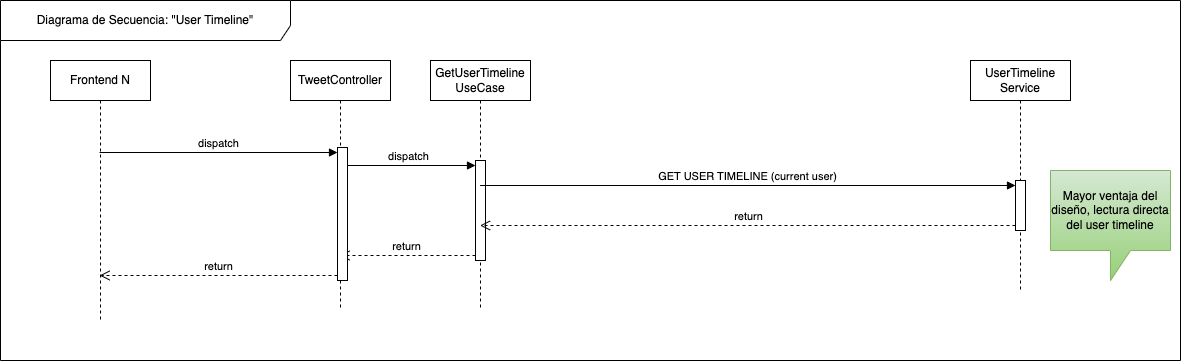

The diagram above was exported from draw.io. Its source (the exported page's mxGraphModel, read from the mxfile embedded in the PNG):
<mxGraphModel dx="1489" dy="1180" grid="1" gridSize="10" guides="1" tooltips="1" connect="1" arrows="1" fold="1" page="1" pageScale="1" pageWidth="850" pageHeight="1100" math="0" shadow="0">
  <root>
    <mxCell id="0" />
    <mxCell id="1" parent="0" />
    <mxCell id="2" value="TweetController" style="shape=umlLifeline;perimeter=lifelinePerimeter;whiteSpace=wrap;html=1;container=1;dropTarget=0;collapsible=0;recursiveResize=0;outlineConnect=0;portConstraint=eastwest;newEdgeStyle={&quot;curved&quot;:0,&quot;rounded&quot;:0};" vertex="1" parent="1">
      <mxGeometry x="350" y="2130" width="100" height="250" as="geometry" />
    </mxCell>
    <mxCell id="3" value="Frontend N" style="shape=umlLifeline;perimeter=lifelinePerimeter;whiteSpace=wrap;html=1;container=1;dropTarget=0;collapsible=0;recursiveResize=0;outlineConnect=0;portConstraint=eastwest;newEdgeStyle={&quot;curved&quot;:0,&quot;rounded&quot;:0};" vertex="1" parent="1">
      <mxGeometry x="110" y="2130" width="100" height="260" as="geometry" />
    </mxCell>
    <mxCell id="4" value="UserTimeline&lt;div&gt;Service&lt;/div&gt;" style="shape=umlLifeline;perimeter=lifelinePerimeter;whiteSpace=wrap;html=1;container=1;dropTarget=0;collapsible=0;recursiveResize=0;outlineConnect=0;portConstraint=eastwest;newEdgeStyle={&quot;curved&quot;:0,&quot;rounded&quot;:0};" vertex="1" parent="1">
      <mxGeometry x="1030" y="2130" width="100" height="230" as="geometry" />
    </mxCell>
    <mxCell id="5" value="" style="html=1;points=[[0,0,0,0,5],[0,1,0,0,-5],[1,0,0,0,5],[1,1,0,0,-5]];perimeter=orthogonalPerimeter;outlineConnect=0;targetShapes=umlLifeline;portConstraint=eastwest;newEdgeStyle={&quot;curved&quot;:0,&quot;rounded&quot;:0};" vertex="1" parent="4">
      <mxGeometry x="45" y="120" width="10" height="50" as="geometry" />
    </mxCell>
    <mxCell id="6" value="GetUserTimeline&lt;div&gt;UseCase&lt;/div&gt;" style="shape=umlLifeline;perimeter=lifelinePerimeter;whiteSpace=wrap;html=1;container=1;dropTarget=0;collapsible=0;recursiveResize=0;outlineConnect=0;portConstraint=eastwest;newEdgeStyle={&quot;curved&quot;:0,&quot;rounded&quot;:0};" vertex="1" parent="1">
      <mxGeometry x="490" y="2130" width="100" height="250" as="geometry" />
    </mxCell>
    <mxCell id="7" value="" style="html=1;points=[[0,0,0,0,5],[0,1,0,0,-5],[1,0,0,0,5],[1,1,0,0,-5]];perimeter=orthogonalPerimeter;outlineConnect=0;targetShapes=umlLifeline;portConstraint=eastwest;newEdgeStyle={&quot;curved&quot;:0,&quot;rounded&quot;:0};" vertex="1" parent="6">
      <mxGeometry x="45" y="100" width="10" height="100" as="geometry" />
    </mxCell>
    <mxCell id="8" value="GET USER TIMELINE (current user)" style="html=1;verticalAlign=bottom;endArrow=block;curved=0;rounded=0;entryX=0;entryY=0;entryDx=0;entryDy=5;" edge="1" target="5" parent="1">
      <mxGeometry relative="1" as="geometry">
        <mxPoint x="539.5476190476193" y="2255" as="sourcePoint" />
      </mxGeometry>
    </mxCell>
    <mxCell id="9" value="return" style="html=1;verticalAlign=bottom;endArrow=open;dashed=1;endSize=8;curved=0;rounded=0;exitX=0;exitY=1;exitDx=0;exitDy=-5;" edge="1" source="5" parent="1">
      <mxGeometry relative="1" as="geometry">
        <mxPoint x="539.5476190476193" y="2295" as="targetPoint" />
      </mxGeometry>
    </mxCell>
    <mxCell id="10" value="dispatch" style="html=1;verticalAlign=bottom;endArrow=block;curved=0;rounded=0;entryX=0;entryY=0;entryDx=0;entryDy=5;" edge="1" source="2" target="7" parent="1">
      <mxGeometry relative="1" as="geometry">
        <mxPoint x="465" y="2235" as="sourcePoint" />
      </mxGeometry>
    </mxCell>
    <mxCell id="11" value="return" style="html=1;verticalAlign=bottom;endArrow=open;dashed=1;endSize=8;curved=0;rounded=0;exitX=0;exitY=1;exitDx=0;exitDy=-5;" edge="1" source="7" target="2" parent="1">
      <mxGeometry relative="1" as="geometry">
        <mxPoint x="465" y="2305" as="targetPoint" />
      </mxGeometry>
    </mxCell>
    <mxCell id="12" value="Diagrama de Secuencia: &quot;User Timeline&quot;" style="shape=umlFrame;whiteSpace=wrap;html=1;pointerEvents=0;width=290;height=40;" vertex="1" parent="1">
      <mxGeometry x="60" y="2070" width="1180" height="360" as="geometry" />
    </mxCell>
    <mxCell id="13" value="Mayor ventaja del diseño, lectura directa del user timeline" style="shape=callout;whiteSpace=wrap;html=1;perimeter=calloutPerimeter;fillColor=#d5e8d4;strokeColor=#82b366;gradientColor=#97d077;" vertex="1" parent="1">
      <mxGeometry x="1110" y="2240" width="120" height="110" as="geometry" />
    </mxCell>
    <mxCell id="14" value="" style="html=1;points=[[0,0,0,0,5],[0,1,0,0,-5],[1,0,0,0,5],[1,1,0,0,-5]];perimeter=orthogonalPerimeter;outlineConnect=0;targetShapes=umlLifeline;portConstraint=eastwest;newEdgeStyle={&quot;curved&quot;:0,&quot;rounded&quot;:0};" vertex="1" parent="1">
      <mxGeometry x="397" y="2217" width="10" height="133" as="geometry" />
    </mxCell>
    <mxCell id="15" value="dispatch" style="html=1;verticalAlign=bottom;endArrow=block;curved=0;rounded=0;entryX=0;entryY=0;entryDx=0;entryDy=5;" edge="1" source="3" target="14" parent="1">
      <mxGeometry relative="1" as="geometry">
        <mxPoint x="327" y="2222" as="sourcePoint" />
      </mxGeometry>
    </mxCell>
    <mxCell id="16" value="return" style="html=1;verticalAlign=bottom;endArrow=open;dashed=1;endSize=8;curved=0;rounded=0;exitX=0;exitY=1;exitDx=0;exitDy=-5;" edge="1" source="14" target="3" parent="1">
      <mxGeometry relative="1" as="geometry">
        <mxPoint x="327" y="2292" as="targetPoint" />
      </mxGeometry>
    </mxCell>
  </root>
</mxGraphModel>